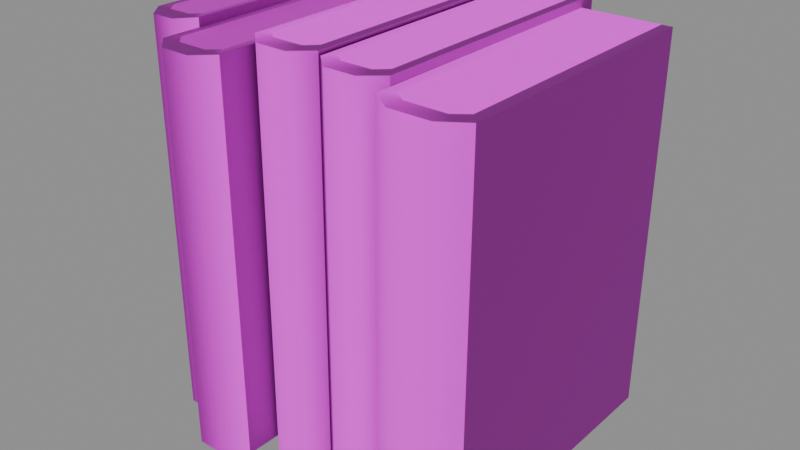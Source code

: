 # Source: book_group_small_3.blend  (saved by Blender 5.1.30; exported with 4.5.12 LTS)
import bpy
from mathutils import Matrix  # noqa: F401  (used for matrix-valued properties, if any)

bpy.ops.wm.read_factory_settings(use_empty=True)
scene = bpy.context.scene
scene.name = 'Scene'

# ---- images (referenced by path relative to the original .blend; pixels are not part of the script)
import os
ASSET_DIR = os.environ.get("B2B_ASSET_DIR", "")  # directory of the original .blend (textures are referenced by path, not embedded)
HERE = os.path.dirname(os.path.abspath(__file__))  # packed textures are extracted next to this script under _unpacked/

def load_image(name, relpath, width, height, colorspace="sRGB"):
    """Load a texture the original file referenced (path relative to the .blend, or extracted next to this script)."""
    p = next((c for c in (os.path.join(HERE, relpath), os.path.join(ASSET_DIR, relpath)) if relpath and os.path.exists(c)), "")
    if p:
        img = bpy.data.images.load(p, check_existing=True)
        img.name = name
    else:  # same state as the original file: an image datablock whose file is absent (Cycles renders it pink)
        img = bpy.data.images.new(name, width, height)
        img.source = "FILE"
        img.filepath = "//" + (relpath or name)
    img.colorspace_settings.name = colorspace
    return img
img_t_trim_props_basecolor_png = load_image('T_Trim_Props_BaseColor.png', 'T_Trim_Props_BaseColor.png', 1024, 1024, 'sRGB')
img_t_trim_props_normal_png = load_image('T_Trim_Props_Normal.png', 'T_Trim_Props_Normal.png', 1024, 1024, 'Non-Color')

# ---- materials (node trees are filled in below, after node groups)
mat_mi_trim_props_vertex = bpy.data.materials.new('MI_Trim_Props_Vertex')
mat_mi_trim_props_vertex.roughness = 0.8727

# ---- material node trees
mat_mi_trim_props_vertex.use_nodes = True; mat_mi_trim_props_vertex.node_tree.nodes.clear()
_N = mat_mi_trim_props_vertex.node_tree.nodes; _L = mat_mi_trim_props_vertex.node_tree.links
n0 = _N.new('ShaderNodeBsdfPrincipled'); n0.name = 'Principled BSDF'; n0.location = (-200, 100)
n0.inputs[2].default_value = 0.8727
n1 = _N.new('ShaderNodeOutputMaterial'); n1.name = 'Material Output'; n1.location = (200, 100)
n2 = _N.new('ShaderNodeNormalMap'); n2.name = 'Normal Map'; n2.location = (-600, -600)
n2.label = 'Normal/Map'
n3 = _N.new('ShaderNodeTexImage'); n3.name = 'Image Texture'; n3.location = (-600, 300)
n3.image = img_t_trim_props_basecolor_png
n4 = _N.new('ShaderNodeTexImage'); n4.name = 'Image Texture.001'; n4.location = (-900, -1200)
n4.image = img_t_trim_props_normal_png
_L.new(n0.outputs[0], n1.inputs[0])
_L.new(n2.outputs[0], n0.inputs[5])
_L.new(n3.outputs[0], n0.inputs[0])
_L.new(n4.outputs[0], n2.inputs[1])
n1.is_active_output = True

# ---- meshes
me_cube_149 = bpy.data.meshes.new('Cube.149')
me_cube_149.from_pydata([(0.1334, -0.06888, 0.2674), (0.08593, -0.06912, 0.2675), (0.1325, 0.1208, 0.2672), (0.08503, 0.1206, 0.2673), (0.1398, -0.07766, -0.0007776), (0.07727, -0.07797, -0.000517), (0.07843, -0.07745, 0.2676), (0.141, -0.07714, 0.2674), (0.14, 0.1209, 0.2672), (0.07748, 0.1205, 0.2674), (0.1389, 0.1203, -0.001135), (0.07633, 0.12, -0.0008744), (0.09425, -0.08966, -0.0005878), (0.1228, -0.08956, -0.0007066), (0.09536, -0.08911, 0.2675), (0.124, -0.08901, 0.2675), (0.09524, -0.07623, 0.2675), (0.124, -0.07613, 0.2674), (0.1232, 0.1208, 0.2672), (0.09434, 0.1206, 0.2673), (0.07235, -0.05722, 0.2735), (0.03558, -0.05746, 0.2737), (0.07165, 0.1325, 0.2733), (0.03488, 0.1322, 0.2734), (0.07734, -0.066, -0.0007776), (0.02887, -0.06631, -0.000517), (0.02976, -0.06579, 0.2737), (0.07824, -0.06548, 0.2735), (0.0775, 0.1325, 0.2733), (0.02903, 0.1322, 0.2735), (0.07661, 0.132, -0.001135), (0.02813, 0.1317, -0.0008744), (0.04203, -0.07801, -0.0005878), (0.06413, -0.0779, -0.0007066), (0.04289, -0.07746, 0.2736), (0.06506, -0.07735, 0.2736), (0.04279, -0.06458, 0.2736), (0.0651, -0.06447, 0.2736), (0.06444, 0.1324, 0.2734), (0.0421, 0.1323, 0.2734), (0.02225, -0.05722, 0.2761), (-0.01452, -0.05746, 0.2762), (0.02155, 0.1325, 0.2759), (-0.01522, 0.1322, 0.276), (0.02724, -0.066, -0.0007776), (-0.02124, -0.06631, -0.000517), (-0.02034, -0.06579, 0.2762), (0.02813, -0.06548, 0.2761), (0.0274, 0.1325, 0.2759), (-0.02108, 0.1322, 0.276), (0.02651, 0.132, -0.001135), (-0.02197, 0.1317, -0.0008744), (-0.008072, -0.07801, -0.0005878), (0.01403, -0.0779, -0.0007066), (-0.007213, -0.07746, 0.2762), (0.01496, -0.07735, 0.2761), (-0.007311, -0.06458, 0.2762), (0.01499, -0.06447, 0.2761), (0.01434, 0.1324, 0.2759), (-0.008008, 0.1323, 0.276), (-0.06197, -0.08395, 0.2702), (-0.02608, -0.08418, 0.2703), (-0.06129, 0.1058, 0.27), (-0.02539, 0.1055, 0.2701), (-0.06684, -0.09273, -0.0007776), (-0.01953, -0.09304, -0.000517), (-0.0204, -0.09251, 0.2704), (-0.06771, -0.0922, 0.2702), (-0.067, 0.1058, 0.27), (-0.01968, 0.1055, 0.2702), (-0.06613, 0.1053, -0.001135), (-0.01881, 0.105, -0.0008744), (-0.03238, -0.1047, -0.0005878), (-0.05395, -0.1046, -0.0007066), (-0.03321, -0.1042, 0.2703), (-0.05485, -0.1041, 0.2703), (-0.03312, -0.0913, 0.2703), (-0.05489, -0.09119, 0.2702), (-0.05425, 0.1057, 0.27), (-0.03244, 0.1056, 0.2701), (-0.09941, -0.05722, 0.2761), (-0.07158, -0.05746, 0.2762), (-0.09888, 0.1325, 0.2759), (-0.07105, 0.1322, 0.276), (-0.1032, -0.066, -0.0007776), (-0.0665, -0.06631, -0.000517), (-0.06718, -0.06579, 0.2762), (-0.1039, -0.06548, 0.2761), (-0.1033, 0.1325, 0.2759), (-0.06662, 0.1322, 0.276), (-0.1026, 0.132, -0.001135), (-0.06595, 0.1317, -0.0008744), (-0.07646, -0.07801, -0.0005878), (-0.09319, -0.0779, -0.0007066), (-0.07711, -0.07746, 0.2762), (-0.09389, -0.07735, 0.2761), (-0.07704, -0.06458, 0.2762), (-0.09392, -0.06447, 0.2761), (-0.09342, 0.1324, 0.2759), (-0.07651, 0.1323, 0.276)], [], [(7, 4, 10, 8), (9, 11, 5, 6), (0, 7, 8, 2), (3, 9, 6, 1), (6, 14, 16, 1), (6, 5, 12, 14), (15, 7, 0, 17), (2, 18, 17, 0), (19, 3, 1, 16), (15, 14, 12, 13), (17, 16, 14, 15), (16, 17, 18, 19), (15, 13, 4, 7), (27, 24, 30, 28), (29, 31, 25, 26), (20, 27, 28, 22), (23, 29, 26, 21), (26, 34, 36, 21), (26, 25, 32, 34), (35, 27, 20, 37), (22, 38, 37, 20), (39, 23, 21, 36), (35, 34, 32, 33), (37, 36, 34, 35), (36, 37, 38, 39), (35, 33, 24, 27), (47, 44, 50, 48), (49, 51, 45, 46), (40, 47, 48, 42), (43, 49, 46, 41), (46, 54, 56, 41), (46, 45, 52, 54), (55, 47, 40, 57), (42, 58, 57, 40), (59, 43, 41, 56), (55, 54, 52, 53), (57, 56, 54, 55), (56, 57, 58, 59), (55, 53, 44, 47), (67, 68, 70, 64), (69, 66, 65, 71), (60, 62, 68, 67), (63, 61, 66, 69), (66, 61, 76, 74), (66, 74, 72, 65), (75, 77, 60, 67), (62, 60, 77, 78), (79, 76, 61, 63), (75, 73, 72, 74), (77, 75, 74, 76), (76, 79, 78, 77), (75, 67, 64, 73), (87, 88, 90, 84), (89, 86, 85, 91), (80, 82, 88, 87), (83, 81, 86, 89), (86, 81, 96, 94), (86, 94, 92, 85), (95, 97, 80, 87), (82, 80, 97, 98), (99, 96, 81, 83), (95, 93, 92, 94), (97, 95, 94, 96), (96, 99, 98, 97), (95, 87, 84, 93)])
me_cube_149.polygons.foreach_set('use_smooth', [True] * 65)
_k = set([(4, 7), (5, 6), (6, 9), (6, 14), (7, 8), (7, 15), (14, 15), (26, 29), (26, 34), (27, 28), (27, 35), (34, 35), (46, 49), (46, 54), (47, 48), (47, 55), (54, 55), (66, 69), (66, 74), (67, 68), (67, 75), (74, 75), (86, 89), (86, 94), (87, 88), (87, 95), (94, 95)])
me_cube_149.attributes.new('sharp_edge', 'BOOLEAN', 'EDGE').data.foreach_set('value', [ (min(e.vertices), max(e.vertices)) in _k for e in me_cube_149.edges])
_uv = me_cube_149.uv_layers.new(name='UVMap')
_uv.uv.foreach_set('vector', [0.8475, 0.8163, 0.8475, 0.5955, 0.9929, 0.5955, 0.9929, 0.8163, 0.9929, 0.8163, 0.9929, 0.5955, 0.8475, 0.5955, 0.8475, 0.8163, 0.6211, 0.5686, 0.6211, 0.5913, 0.9551, 0.5913, 0.9551, 0.5686, 0.149, 0.5686, 0.149, 0.5913, 0.483, 0.5913, 0.483, 0.5686, 0.483, 0.5913, 0.5204, 0.5913, 0.5101, 0.5686, 0.483, 0.5686, 0.7979, 0.5956, 0.7979, 0.8163, 0.8109, 0.8163, 0.8109, 0.5956, 0.5835, 0.5913, 0.6211, 0.5913, 0.6211, 0.5686, 0.5938, 0.5686, 0.29, 0.9122, 0.29, 0.9296, 0.6043, 0.9297, 0.6043, 0.9122, 0.29, 0.9834, 0.29, 1.001, 0.6043, 1.001, 0.6043, 0.9834, 0.8327, 0.5956, 0.8109, 0.5956, 0.8109, 0.8163, 0.8327, 0.8163, 0.5938, 0.5686, 0.5101, 0.5686, 0.5204, 0.5913, 0.5835, 0.5913, 0.6043, 0.9834, 0.6043, 0.9297, 0.29, 0.9296, 0.29, 0.9834, 0.8327, 0.5956, 0.8327, 0.8163, 0.8457, 0.8163, 0.8457, 0.5956, 0.2511, 0.8163, 0.2511, 0.5955, 0.3965, 0.5955, 0.3965, 0.8163, 0.3965, 0.8163, 0.3965, 0.5955, 0.2511, 0.5955, 0.2511, 0.8163, 0.6211, 0.5686, 0.6211, 0.5913, 0.9551, 0.5913, 0.9551, 0.5686, 0.149, 0.5686, 0.149, 0.5913, 0.483, 0.5913, 0.483, 0.5686, 0.483, 0.5913, 0.5204, 0.5913, 0.5101, 0.5686, 0.483, 0.5686, 0.2015, 0.5956, 0.2015, 0.8163, 0.2145, 0.8163, 0.2145, 0.5956, 0.5835, 0.5913, 0.6211, 0.5913, 0.6211, 0.5686, 0.5938, 0.5686, 0.29, 0.9122, 0.29, 0.9296, 0.6043, 0.9297, 0.6043, 0.9122, 0.29, 0.9834, 0.29, 1.001, 0.6043, 1.001, 0.6043, 0.9834, 0.2363, 0.5956, 0.2145, 0.5956, 0.2145, 0.8163, 0.2362, 0.8163, 0.5938, 0.5686, 0.5101, 0.5686, 0.5204, 0.5913, 0.5835, 0.5913, 0.6043, 0.9834, 0.6043, 0.9297, 0.29, 0.9296, 0.29, 0.9834, 0.2363, 0.5956, 0.2362, 0.8163, 0.2492, 0.8163, 0.2492, 0.5956, 0.8475, 0.8163, 0.8475, 0.5955, 0.9929, 0.5955, 0.9929, 0.8163, 0.9929, 0.8163, 0.9929, 0.5955, 0.8475, 0.5955, 0.8475, 0.8163, 0.6211, 0.5686, 0.6211, 0.5913, 0.9551, 0.5913, 0.9551, 0.5686, 0.149, 0.5686, 0.149, 0.5913, 0.483, 0.5913, 0.483, 0.5686, 0.483, 0.5913, 0.5204, 0.5913, 0.5101, 0.5686, 0.483, 0.5686, 0.7979, 0.5956, 0.7979, 0.8163, 0.8109, 0.8163, 0.8109, 0.5956, 0.5835, 0.5913, 0.6211, 0.5913, 0.6211, 0.5686, 0.5938, 0.5686, 0.29, 0.9122, 0.29, 0.9296, 0.6043, 0.9297, 0.6043, 0.9122, 0.29, 0.9834, 0.29, 1.001, 0.6043, 1.001, 0.6043, 0.9834, 0.8327, 0.5956, 0.8109, 0.5956, 0.8109, 0.8163, 0.8327, 0.8163, 0.5938, 0.5686, 0.5101, 0.5686, 0.5204, 0.5913, 0.5835, 0.5913, 0.6043, 0.9834, 0.6043, 0.9297, 0.29, 0.9296, 0.29, 0.9834, 0.8327, 0.5956, 0.8327, 0.8163, 0.8457, 0.8163, 0.8457, 0.5956, 0.8475, 0.8163, 0.9929, 0.8163, 0.9929, 0.5955, 0.8475, 0.5955, 0.9929, 0.8163, 0.8475, 0.8163, 0.8475, 0.5955, 0.9929, 0.5955, 0.6211, 0.5686, 0.9551, 0.5686, 0.9551, 0.5913, 0.6211, 0.5913, 0.149, 0.5686, 0.483, 0.5686, 0.483, 0.5913, 0.149, 0.5913, 0.483, 0.5913, 0.483, 0.5686, 0.5101, 0.5686, 0.5204, 0.5913, 0.7979, 0.5956, 0.8109, 0.5956, 0.8109, 0.8163, 0.7979, 0.8163, 0.5835, 0.5913, 0.5938, 0.5686, 0.6211, 0.5686, 0.6211, 0.5913, 0.29, 0.9122, 0.6043, 0.9122, 0.6043, 0.9297, 0.29, 0.9296, 0.29, 0.9834, 0.6043, 0.9834, 0.6043, 1.001, 0.29, 1.001, 0.8327, 0.5956, 0.8327, 0.8163, 0.8109, 0.8163, 0.8109, 0.5956, 0.5938, 0.5686, 0.5835, 0.5913, 0.5204, 0.5913, 0.5101, 0.5686, 0.6043, 0.9834, 0.29, 0.9834, 0.29, 0.9296, 0.6043, 0.9297, 0.8327, 0.5956, 0.8457, 0.5956, 0.8457, 0.8163, 0.8327, 0.8163, 0.8475, 0.8163, 0.9929, 0.8163, 0.9929, 0.5955, 0.8475, 0.5955, 0.9929, 0.8163, 0.8475, 0.8163, 0.8475, 0.5955, 0.9929, 0.5955, 0.6211, 0.5686, 0.9551, 0.5686, 0.9551, 0.5913, 0.6211, 0.5913, 0.149, 0.5686, 0.483, 0.5686, 0.483, 0.5913, 0.149, 0.5913, 0.483, 0.5913, 0.483, 0.5686, 0.5101, 0.5686, 0.5204, 0.5913, 0.7979, 0.5956, 0.8109, 0.5956, 0.8109, 0.8163, 0.7979, 0.8163, 0.5835, 0.5913, 0.5938, 0.5686, 0.6211, 0.5686, 0.6211, 0.5913, 0.29, 0.9122, 0.6043, 0.9122, 0.6043, 0.9297, 0.29, 0.9296, 0.29, 0.9834, 0.6043, 0.9834, 0.6043, 1.001, 0.29, 1.001, 0.8327, 0.5956, 0.8327, 0.8163, 0.8109, 0.8163, 0.8109, 0.5956, 0.5938, 0.5686, 0.5835, 0.5913, 0.5204, 0.5913, 0.5101, 0.5686, 0.6043, 0.9834, 0.29, 0.9834, 0.29, 0.9296, 0.6043, 0.9297, 0.8327, 0.5956, 0.8457, 0.5956, 0.8457, 0.8163, 0.8327, 0.8163])
_ca = me_cube_149.color_attributes.new('Attribute', 'BYTE_COLOR', 'CORNER')
_ca.data.foreach_set('color', [0.0319, 0.07421, 0.02315, 1.0, 0.0319, 0.07421, 0.02315, 1.0, 0.0319, 0.07421, 0.02315, 1.0, 0.0319, 0.07421, 0.02315, 1.0, 0.0319, 0.07421, 0.02315, 1.0, 0.0319, 0.07421, 0.02315, 1.0, 0.0319, 0.07421, 0.02315, 1.0, 0.0319, 0.07421, 0.02315, 1.0, 0.0319, 0.07421, 0.02315, 1.0, 0.0319, 0.07421, 0.02315, 1.0, 0.0319, 0.07421, 0.02315, 1.0, 0.0319, 0.07421, 0.02315, 1.0, 0.0319, 0.07421, 0.02315, 1.0, 0.0319, 0.07421, 0.02315, 1.0, 0.0319, 0.07421, 0.02315, 1.0, 0.0319, 0.07421, 0.02315, 1.0, 0.0319, 0.07421, 0.02315, 1.0, 0.0319, 0.07421, 0.02315, 1.0, 0.0319, 0.07421, 0.02315, 1.0, 0.0319, 0.07421, 0.02315, 1.0, 0.0319, 0.07421, 0.02315, 1.0, 0.0319, 0.07421, 0.02315, 1.0, 0.0319, 0.07421, 0.02315, 1.0, 0.0319, 0.07421, 0.02315, 1.0, 0.0319, 0.07421, 0.02315, 1.0, 0.0319, 0.07421, 0.02315, 1.0, 0.0319, 0.07421, 0.02315, 1.0, 0.0319, 0.07421, 0.02315, 1.0, 0.1356, 0.117, 0.05613, 1.0, 0.1356, 0.117, 0.05613, 1.0, 0.1356, 0.117, 0.05613, 1.0, 0.1356, 0.117, 0.05613, 1.0, 0.1356, 0.117, 0.05613, 1.0, 0.1356, 0.117, 0.05613, 1.0, 0.1356, 0.117, 0.05613, 1.0, 0.1356, 0.117, 0.05613, 1.0, 0.0319, 0.07421, 0.02315, 1.0, 0.0319, 0.07421, 0.02315, 1.0, 0.0319, 0.07421, 0.02315, 1.0, 0.0319, 0.07421, 0.02315, 1.0, 0.0319, 0.07421, 0.02315, 1.0, 0.0319, 0.07421, 0.02315, 1.0, 0.0319, 0.07421, 0.02315, 1.0, 0.0319, 0.07421, 0.02315, 1.0, 0.1356, 0.117, 0.05613, 1.0, 0.1356, 0.117, 0.05613, 1.0, 0.1356, 0.117, 0.05613, 1.0, 0.1356, 0.117, 0.05613, 1.0, 0.0319, 0.07421, 0.02315, 1.0, 0.0319, 0.07421, 0.02315, 1.0, 0.0319, 0.07421, 0.02315, 1.0, 0.0319, 0.07421, 0.02315, 1.0, 0.09084, 0.0137, 0.01521, 1.0, 0.09084, 0.0137, 0.01521, 1.0, 0.09084, 0.0137, 0.01521, 1.0, 0.09084, 0.0137, 0.01521, 1.0, 0.09084, 0.0137, 0.01521, 1.0, 0.09084, 0.0137, 0.01521, 1.0, 0.09084, 0.0137, 0.01521, 1.0, 0.09084, 0.0137, 0.01521, 1.0, 0.09084, 0.0137, 0.01521, 1.0, 0.09084, 0.0137, 0.01521, 1.0, 0.09084, 0.0137, 0.01521, 1.0, 0.09084, 0.0137, 0.01521, 1.0, 0.09084, 0.0137, 0.01521, 1.0, 0.09084, 0.0137, 0.01521, 1.0, 0.09084, 0.0137, 0.01521, 1.0, 0.09084, 0.0137, 0.01521, 1.0, 0.09084, 0.0137, 0.01521, 1.0, 0.09084, 0.0137, 0.01521, 1.0, 0.09084, 0.0137, 0.01521, 1.0, 0.09084, 0.0137, 0.01521, 1.0, 0.09084, 0.0137, 0.01521, 1.0, 0.09084, 0.0137, 0.01521, 1.0, 0.09084, 0.0137, 0.01521, 1.0, 0.09084, 0.0137, 0.01521, 1.0, 0.09084, 0.0137, 0.01521, 1.0, 0.09084, 0.0137, 0.01521, 1.0, 0.09084, 0.0137, 0.01521, 1.0, 0.09084, 0.0137, 0.01521, 1.0, 0.1356, 0.117, 0.05613, 1.0, 0.1356, 0.117, 0.05613, 1.0, 0.1356, 0.117, 0.05613, 1.0, 0.1356, 0.117, 0.05613, 1.0, 0.1356, 0.117, 0.05613, 1.0, 0.1356, 0.117, 0.05613, 1.0, 0.1356, 0.117, 0.05613, 1.0, 0.1356, 0.117, 0.05613, 1.0, 0.09084, 0.0137, 0.01521, 1.0, 0.09084, 0.0137, 0.01521, 1.0, 0.09084, 0.0137, 0.01521, 1.0, 0.09084, 0.0137, 0.01521, 1.0, 0.09084, 0.0137, 0.01521, 1.0, 0.09084, 0.0137, 0.01521, 1.0, 0.09084, 0.0137, 0.01521, 1.0, 0.09084, 0.0137, 0.01521, 1.0, 0.1356, 0.117, 0.05613, 1.0, 0.1356, 0.117, 0.05613, 1.0, 0.1356, 0.117, 0.05613, 1.0, 0.1356, 0.117, 0.05613, 1.0, 0.09084, 0.0137, 0.01521, 1.0, 0.09084, 0.0137, 0.01521, 1.0, 0.09084, 0.0137, 0.01521, 1.0, 0.09084, 0.0137, 0.01521, 1.0, 0.02122, 0.04092, 0.07421, 1.0, 0.02122, 0.04092, 0.07421, 1.0, 0.02122, 0.04092, 0.07421, 1.0, 0.02122, 0.04092, 0.07421, 1.0, 0.02122, 0.04092, 0.07421, 1.0, 0.02122, 0.04092, 0.07421, 1.0, 0.02122, 0.04092, 0.07421, 1.0, 0.02122, 0.04092, 0.07421, 1.0, 0.02122, 0.04092, 0.07421, 1.0, 0.02122, 0.04092, 0.07421, 1.0, 0.02122, 0.04092, 0.07421, 1.0, 0.02122, 0.04092, 0.07421, 1.0, 0.02122, 0.04092, 0.07421, 1.0, 0.02122, 0.04092, 0.07421, 1.0, 0.02122, 0.04092, 0.07421, 1.0, 0.02122, 0.04092, 0.07421, 1.0, 0.02122, 0.04092, 0.07421, 1.0, 0.02122, 0.04092, 0.07421, 1.0, 0.02122, 0.04092, 0.07421, 1.0, 0.02122, 0.04092, 0.07421, 1.0, 0.02122, 0.04092, 0.07421, 1.0, 0.02122, 0.04092, 0.07421, 1.0, 0.02122, 0.04092, 0.07421, 1.0, 0.02122, 0.04092, 0.07421, 1.0, 0.02122, 0.04092, 0.07421, 1.0, 0.02122, 0.04092, 0.07421, 1.0, 0.02122, 0.04092, 0.07421, 1.0, 0.02122, 0.04092, 0.07421, 1.0, 0.08228, 0.0319, 0.0331, 1.0, 0.08228, 0.0319, 0.0331, 1.0, 0.08228, 0.0319, 0.0331, 1.0, 0.08228, 0.0319, 0.0331, 1.0, 0.08228, 0.0319, 0.0331, 1.0, 0.08228, 0.0319, 0.0331, 1.0, 0.08228, 0.0319, 0.0331, 1.0, 0.08228, 0.0319, 0.0331, 1.0, 0.02122, 0.04092, 0.07421, 1.0, 0.02122, 0.04092, 0.07421, 1.0, 0.02122, 0.04092, 0.07421, 1.0, 0.02122, 0.04092, 0.07421, 1.0, 0.02122, 0.04092, 0.07421, 1.0, 0.02122, 0.04092, 0.07421, 1.0, 0.02122, 0.04092, 0.07421, 1.0, 0.02122, 0.04092, 0.07421, 1.0, 0.08228, 0.0319, 0.0331, 1.0, 0.08228, 0.0319, 0.0331, 1.0, 0.08228, 0.0319, 0.0331, 1.0, 0.08228, 0.0319, 0.0331, 1.0, 0.02122, 0.04092, 0.07421, 1.0, 0.02122, 0.04092, 0.07421, 1.0, 0.02122, 0.04092, 0.07421, 1.0, 0.02122, 0.04092, 0.07421, 1.0, 0.02122, 0.04092, 0.07421, 1.0, 0.02122, 0.04092, 0.07421, 1.0, 0.02122, 0.04092, 0.07421, 1.0, 0.02122, 0.04092, 0.07421, 1.0, 0.02122, 0.04092, 0.07421, 1.0, 0.02122, 0.04092, 0.07421, 1.0, 0.02122, 0.04092, 0.07421, 1.0, 0.02122, 0.04092, 0.07421, 1.0, 0.02122, 0.04092, 0.07421, 1.0, 0.02122, 0.04092, 0.07421, 1.0, 0.02122, 0.04092, 0.07421, 1.0, 0.02122, 0.04092, 0.07421, 1.0, 0.02122, 0.04092, 0.07421, 1.0, 0.02122, 0.04092, 0.07421, 1.0, 0.02122, 0.04092, 0.07421, 1.0, 0.02122, 0.04092, 0.07421, 1.0, 0.02122, 0.04092, 0.07421, 1.0, 0.02122, 0.04092, 0.07421, 1.0, 0.02122, 0.04092, 0.07421, 1.0, 0.02122, 0.04092, 0.07421, 1.0, 0.02122, 0.04092, 0.07421, 1.0, 0.02122, 0.04092, 0.07421, 1.0, 0.02122, 0.04092, 0.07421, 1.0, 0.02122, 0.04092, 0.07421, 1.0, 0.02122, 0.04092, 0.07421, 1.0, 0.02122, 0.04092, 0.07421, 1.0, 0.02122, 0.04092, 0.07421, 1.0, 0.02122, 0.04092, 0.07421, 1.0, 0.08228, 0.05286, 0.02416, 1.0, 0.08228, 0.05286, 0.02416, 1.0, 0.08228, 0.05286, 0.02416, 1.0, 0.08228, 0.05286, 0.02416, 1.0, 0.08228, 0.05286, 0.02416, 1.0, 0.08228, 0.05286, 0.02416, 1.0, 0.08228, 0.05286, 0.02416, 1.0, 0.08228, 0.05286, 0.02416, 1.0, 0.02122, 0.04092, 0.07421, 1.0, 0.02122, 0.04092, 0.07421, 1.0, 0.02122, 0.04092, 0.07421, 1.0, 0.02122, 0.04092, 0.07421, 1.0, 0.02122, 0.04092, 0.07421, 1.0, 0.02122, 0.04092, 0.07421, 1.0, 0.02122, 0.04092, 0.07421, 1.0, 0.02122, 0.04092, 0.07421, 1.0, 0.08228, 0.05286, 0.02416, 1.0, 0.08228, 0.05286, 0.02416, 1.0, 0.08228, 0.05286, 0.02416, 1.0, 0.08228, 0.05286, 0.02416, 1.0, 0.02122, 0.04092, 0.07421, 1.0, 0.02122, 0.04092, 0.07421, 1.0, 0.02122, 0.04092, 0.07421, 1.0, 0.02122, 0.04092, 0.07421, 1.0, 0.02122, 0.04092, 0.07421, 1.0, 0.02122, 0.04092, 0.07421, 1.0, 0.02122, 0.04092, 0.07421, 1.0, 0.02122, 0.04092, 0.07421, 1.0, 0.02122, 0.04092, 0.07421, 1.0, 0.02122, 0.04092, 0.07421, 1.0, 0.02122, 0.04092, 0.07421, 1.0, 0.02122, 0.04092, 0.07421, 1.0, 0.02122, 0.04092, 0.07421, 1.0, 0.02122, 0.04092, 0.07421, 1.0, 0.02122, 0.04092, 0.07421, 1.0, 0.02122, 0.04092, 0.07421, 1.0, 0.02122, 0.04092, 0.07421, 1.0, 0.02122, 0.04092, 0.07421, 1.0, 0.02122, 0.04092, 0.07421, 1.0, 0.02122, 0.04092, 0.07421, 1.0, 0.02122, 0.04092, 0.07421, 1.0, 0.02122, 0.04092, 0.07421, 1.0, 0.02122, 0.04092, 0.07421, 1.0, 0.02122, 0.04092, 0.07421, 1.0, 0.02122, 0.04092, 0.07421, 1.0, 0.02122, 0.04092, 0.07421, 1.0, 0.02122, 0.04092, 0.07421, 1.0, 0.02122, 0.04092, 0.07421, 1.0, 0.02122, 0.04092, 0.07421, 1.0, 0.02122, 0.04092, 0.07421, 1.0, 0.02122, 0.04092, 0.07421, 1.0, 0.02122, 0.04092, 0.07421, 1.0, 0.08228, 0.0319, 0.0331, 1.0, 0.08228, 0.0319, 0.0331, 1.0, 0.08228, 0.0319, 0.0331, 1.0, 0.08228, 0.0319, 0.0331, 1.0, 0.08228, 0.0319, 0.0331, 1.0, 0.08228, 0.0319, 0.0331, 1.0, 0.08228, 0.0319, 0.0331, 1.0, 0.08228, 0.0319, 0.0331, 1.0, 0.02122, 0.04092, 0.07421, 1.0, 0.02122, 0.04092, 0.07421, 1.0, 0.02122, 0.04092, 0.07421, 1.0, 0.02122, 0.04092, 0.07421, 1.0, 0.02122, 0.04092, 0.07421, 1.0, 0.02122, 0.04092, 0.07421, 1.0, 0.02122, 0.04092, 0.07421, 1.0, 0.02122, 0.04092, 0.07421, 1.0, 0.08228, 0.0319, 0.0331, 1.0, 0.08228, 0.0319, 0.0331, 1.0, 0.08228, 0.0319, 0.0331, 1.0, 0.08228, 0.0319, 0.0331, 1.0, 0.02122, 0.04092, 0.07421, 1.0, 0.02122, 0.04092, 0.07421, 1.0, 0.02122, 0.04092, 0.07421, 1.0, 0.02122, 0.04092, 0.07421, 1.0])
me_cube_149.materials.append(mat_mi_trim_props_vertex)
me_cube_149.update()
me_cube_149.normals_split_custom_set([tuple(v) for v in zip(*[iter([1.0, 0.004771, -0.004306, 1.0, 0.004771, -0.004306, 1.0, 0.004771, -0.004306, 1.0, 0.004771, -0.004306, -1.0, -0.004771, 0.004308, -1.0, -0.004771, 0.004308, -1.0, -0.004771, 0.004308, -1.0, -0.004771, 0.004308, 0.00219, 0.0009669, 1.0, 0.002143, 0.0008132, 1.0, 0.002461, 0.001082, 1.0, 0.002258, 0.001071, 1.0, 0.002669, 0.001073, 1.0, 0.002461, 0.001082, 1.0, 0.002788, 0.0008127, 1.0, 0.002739, 0.0009685, 1.0, 0.002788, 0.0008127, 1.0, 0.002652, 0.0006871, 1.0, 0.0027, 0.0008282, 1.0, 0.002739, 0.0009685, 1.0, -0.5672, -0.8235, 0.004041, -0.5672, -0.8235, 0.004041, -0.2951, -0.9554, 0.003183, -0.2951, -0.9555, 0.003183, 0.002284, 0.0006873, 1.0, 0.002143, 0.0008132, 1.0, 0.00219, 0.0009669, 1.0, 0.002234, 0.0008279, 1.0, 0.002258, 0.001071, 1.0, 0.00226, 0.001051, 1.0, 0.002234, 0.0008279, 1.0, 0.00219, 0.0009669, 1.0, 0.002672, 0.001053, 1.0, 0.002669, 0.001073, 1.0, 0.002739, 0.0009685, 1.0, 0.0027, 0.0008282, 1.0, 0.3023, -0.9532, 0.00061, -0.2951, -0.9555, 0.003183, -0.2951, -0.9554, 0.003183, 0.3017, -0.9534, 0.0006132, 0.002234, 0.0008279, 1.0, 0.0027, 0.0008282, 1.0, 0.002652, 0.0006871, 1.0, 0.002284, 0.0006873, 1.0, 0.0027, 0.0008282, 1.0, 0.002234, 0.0008279, 1.0, 0.00226, 0.001051, 1.0, 0.002672, 0.001053, 1.0, 0.3023, -0.9532, 0.00061, 0.3017, -0.9534, 0.0006132, 0.5725, -0.8199, -0.0008665, 0.5725, -0.8199, -0.0008665, 0.9145, -0.4047, -0.00221, 0.9143, -0.4049, -0.002209, 1.0, 0.003699, -0.003264, 1.0, 0.003699, -0.003264, -1.0, -0.003699, 0.003265, -1.0, -0.003699, 0.003265, -0.9113, -0.4118, 0.003753, -0.9115, -0.4112, 0.003753, 0.002841, 0.0009825, 1.0, 0.002723, 0.0007834, 1.0, 0.003179, 0.001082, 1.0, 0.002915, 0.001071, 1.0, 0.003444, 0.001073, 1.0, 0.003175, 0.001082, 1.0, 0.003641, 0.0007844, 1.0, 0.003518, 0.0009846, 1.0, 0.003641, 0.0007844, 1.0, 0.003402, 0.0006882, 1.0, 0.003485, 0.0008209, 1.0, 0.003518, 0.0009846, 1.0, -0.9115, -0.4112, 0.003753, -0.9113, -0.4118, 0.003753, -0.3524, -0.9358, 0.002984, -0.3532, -0.9355, 0.002986, 0.002967, 0.0006876, 1.0, 0.002723, 0.0007834, 1.0, 0.002841, 0.0009825, 1.0, 0.00288, 0.00082, 1.0, 0.002915, 0.001071, 1.0, 0.002914, 0.001051, 1.0, 0.00288, 0.00082, 1.0, 0.002841, 0.0009825, 1.0, 0.003446, 0.001053, 1.0, 0.003444, 0.001073, 1.0, 0.003518, 0.0009846, 1.0, 0.003485, 0.0008209, 1.0, 0.3609, -0.9326, 0.0006532, -0.3532, -0.9355, 0.002986, -0.3524, -0.9358, 0.002984, 0.3609, -0.9326, 0.000653, 0.00288, 0.00082, 1.0, 0.003485, 0.0008209, 1.0, 0.003402, 0.0006882, 1.0, 0.002967, 0.0006876, 1.0, 0.003485, 0.0008209, 1.0, 0.00288, 0.00082, 1.0, 0.002914, 0.001051, 1.0, 0.003446, 0.001053, 1.0, 0.3609, -0.9326, 0.0006532, 0.3609, -0.9326, 0.000653, 0.9143, -0.4049, -0.002209, 0.9145, -0.4047, -0.00221, 0.9144, -0.4047, -0.002189, 0.9143, -0.4049, -0.002188, 1.0, 0.003699, -0.003234, 1.0, 0.003699, -0.003234, -1.0, -0.003699, 0.003236, -1.0, -0.003699, 0.003236, -0.9113, -0.4118, 0.003718, -0.9115, -0.4112, 0.003718, 0.002841, 0.0009825, 1.0, 0.002722, 0.0007833, 1.0, 0.003178, 0.001082, 1.0, 0.002915, 0.001071, 1.0, 0.003442, 0.001073, 1.0, 0.003177, 0.001082, 1.0, 0.00364, 0.0007844, 1.0, 0.003516, 0.0009846, 1.0, 0.00364, 0.0007844, 1.0, 0.0034, 0.0006882, 1.0, 0.003483, 0.0008209, 1.0, 0.003516, 0.0009846, 1.0, -0.9115, -0.4112, 0.003718, -0.9113, -0.4118, 0.003718, -0.3524, -0.9358, 0.002957, -0.3532, -0.9355, 0.002959, 0.002966, 0.0006876, 1.0, 0.002722, 0.0007833, 1.0, 0.002841, 0.0009825, 1.0, 0.002881, 0.00082, 1.0, 0.002915, 0.001071, 1.0, 0.002916, 0.001051, 1.0, 0.002881, 0.00082, 1.0, 0.002841, 0.0009825, 1.0, 0.003444, 0.001053, 1.0, 0.003442, 0.001073, 1.0, 0.003516, 0.0009846, 1.0, 0.003483, 0.0008209, 1.0, 0.3609, -0.9326, 0.0006474, -0.3532, -0.9355, 0.002959, -0.3524, -0.9358, 0.002957, 0.3609, -0.9326, 0.0006472, 0.002881, 0.00082, 1.0, 0.003483, 0.0008209, 1.0, 0.0034, 0.0006882, 1.0, 0.002966, 0.0006876, 1.0, 0.003483, 0.0008209, 1.0, 0.002881, 0.00082, 1.0, 0.002916, 0.001051, 1.0, 0.003444, 0.001053, 1.0, 0.3609, -0.9326, 0.0006474, 0.3609, -0.9326, 0.0006472, 0.9143, -0.4049, -0.002188, 0.9144, -0.4047, -0.002189, -0.9169, -0.3992, -0.002183, -1.0, 0.00361, -0.003225, -1.0, 0.00361, -0.003225, -0.9168, -0.3994, -0.002182, 1.0, -0.00361, 0.003226, 0.914, -0.4056, 0.003724, 0.9137, -0.4063, 0.003724, 1.0, -0.00361, 0.003226, -0.002912, 0.000984, 1.0, -0.002986, 0.001071, 1.0, -0.00325, 0.001082, 1.0, -0.002784, 0.0007808, 1.0, -0.003526, 0.001073, 1.0, -0.003602, 0.0009861, 1.0, -0.003736, 0.0007818, 1.0, -0.003254, 0.001082, 1.0, -0.003736, 0.0007818, 1.0, -0.003602, 0.0009861, 1.0, -0.00357, 0.0008202, 1.0, -0.003483, 0.0006883, 1.0, 0.914, -0.4056, 0.003724, 0.3588, -0.9334, 0.003009, 0.358, -0.9337, 0.003007, 0.9137, -0.4063, 0.003724, -0.003041, 0.0006877, 1.0, -0.002952, 0.0008192, 1.0, -0.002912, 0.000984, 1.0, -0.002784, 0.0007808, 1.0, -0.002986, 0.001071, 1.0, -0.002912, 0.000984, 1.0, -0.002952, 0.0008192, 1.0, -0.00299, 0.001051, 1.0, -0.003529, 0.001053, 1.0, -0.00357, 0.0008202, 1.0, -0.003602, 0.0009861, 1.0, -0.003526, 0.001073, 1.0, -0.3665, -0.9304, 0.0006674, -0.3666, -0.9304, 0.000667, 0.358, -0.9337, 0.003007, 0.3588, -0.9334, 0.003009, -0.002952, 0.0008192, 1.0, -0.003041, 0.0006877, 1.0, -0.003483, 0.0006883, 1.0, -0.00357, 0.0008202, 1.0, -0.00357, 0.0008202, 1.0, -0.003529, 0.001053, 1.0, -0.00299, 0.001051, 1.0, -0.002952, 0.0008192, 1.0, -0.3665, -0.9304, 0.0006674, -0.9169, -0.3992, -0.002183, -0.9168, -0.3994, -0.002182, -0.3666, -0.9304, 0.000667, -0.9401, -0.3409, -0.001654, -1.0, 0.002799, -0.002447, -1.0, 0.002799, -0.002447, -0.9401, -0.3408, -0.001654, 1.0, -0.002799, 0.002448, 0.9381, -0.3464, 0.002945, 0.9378, -0.3473, 0.002946, 1.0, -0.002799, 0.002448, -0.003775, 0.000999, 1.0, -0.003854, 0.001071, 1.0, -0.004201, 0.001082, 1.0, -0.003543, 0.0007564, 1.0, -0.004547, 0.001073, 1.0, -0.004625, 0.001001, 1.0, -0.004865, 0.0007575, 1.0, -0.004197, 0.001082, 1.0, -0.004865, 0.0007575, 1.0, -0.004625, 0.001001, 1.0, -0.004606, 0.0008123, 1.0, -0.004461, 0.0006889, 1.0, 0.9381, -0.3464, 0.002945, 0.417, -0.9089, 0.002788, 0.4152, -0.9097, 0.002786, 0.9378, -0.3473, 0.002946, -0.003953, 0.0006884, 1.0, -0.003805, 0.0008116, 1.0, -0.003775, 0.000999, 1.0, -0.003543, 0.0007564, 1.0, -0.003854, 0.001071, 1.0, -0.003775, 0.000999, 1.0, -0.003805, 0.0008116, 1.0, -0.003854, 0.001051, 1.0, -0.00455, 0.001053, 1.0, -0.004606, 0.0008123, 1.0, -0.004625, 0.001001, 1.0, -0.004547, 0.001073, 1.0, -0.4251, -0.9052, 0.000724, -0.426, -0.9047, 0.0007207, 0.4152, -0.9097, 0.002786, 0.417, -0.9089, 0.002788, -0.003805, 0.0008116, 1.0, -0.003953, 0.0006884, 1.0, -0.004461, 0.0006889, 1.0, -0.004606, 0.0008123, 1.0, -0.004606, 0.0008123, 1.0, -0.00455, 0.001053, 1.0, -0.003854, 0.001051, 1.0, -0.003805, 0.0008116, 1.0, -0.4251, -0.9052, 0.000724, -0.9401, -0.3409, -0.001654, -0.9401, -0.3408, -0.001654, -0.426, -0.9047, 0.0007207])] * 3)])

# ---- objects
ob_bookgroup_small_3 = bpy.data.objects.new('BookGroup_Small_3', me_cube_149)
ob_book_group_small_3 = bpy.data.objects.new('book_group_small_3', None)

# ---- transforms, parenting, visibility, modifiers, constraints
ob_bookgroup_small_3.parent = ob_book_group_small_3
ob_bookgroup_small_3.location = (0.0, 0.0, 0.0)
ob_bookgroup_small_3.rotation_euler = (-1.629e-07, 0.0, 0.0)
ob_bookgroup_small_3.color = (0.8, 0.8, 0.8, 1.0)
ob_book_group_small_3.location = (0.0, 0.0, 0.0)
ob_book_group_small_3.empty_display_size = 0.5

# ---- collection membership
scene.collection.objects.link(ob_bookgroup_small_3)
scene.collection.objects.link(ob_book_group_small_3)

# ---- scene / render settings (as saved in the file)
scene.frame_start = 1; scene.frame_end = 250; scene.frame_set(1)
scene.render.engine = 'BLENDER_EEVEE_NEXT'
scene.render.bake_bias = 0.0
scene.render.bake_samples = 0
scene.cycles.sampling_pattern = 'TABULATED_SOBOL'
scene.eevee.use_volume_custom_range = False
bpy.context.view_layer.update()

# ---- added for rendering (the .blend has no active camera and no usable light): camera, sun + grey world if the file has none
cam_auto = bpy.data.cameras.new('AutoCamera')
cam_auto.lens = 50.0
cam_auto.sensor_width = 36.0
cam_auto.clip_end = 1000.0
ob_auto_camera = bpy.data.objects.new('AutoCamera', cam_auto)
scene.collection.objects.link(ob_auto_camera)
ob_auto_camera.location = (0.425166, -0.47405, 0.462835)
ob_auto_camera.rotation_euler = (1.09748, -7.21219e-08, 0.694738)
scene.camera = ob_auto_camera
light_auto_sun = bpy.data.lights.new('AutoSun', 'SUN')
light_auto_sun.energy = 3.0
light_auto_sun.angle = 0.0523599
ob_auto_sun = bpy.data.objects.new('AutoSun', light_auto_sun)
scene.collection.objects.link(ob_auto_sun)
ob_auto_sun.rotation_euler = (0.872665, 0.174533, 0.523599)
if scene.world is None:
    world_auto = bpy.data.worlds.new('AutoWorld')
    world_auto.color = (0.3, 0.3, 0.3)
    scene.world = world_auto
bpy.context.view_layer.update()
